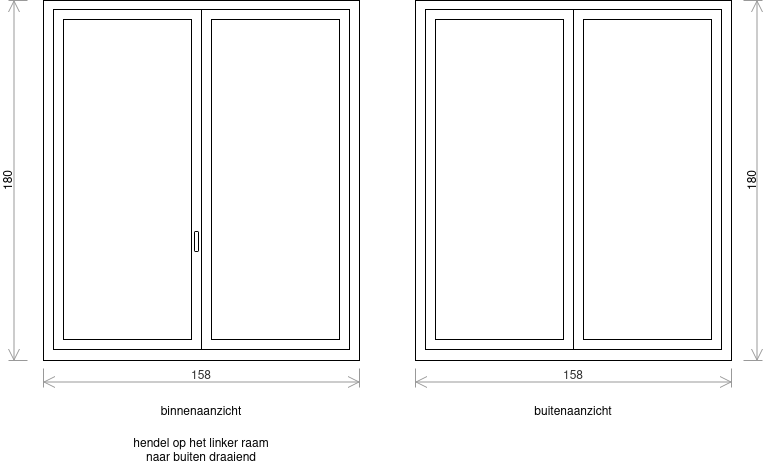

The diagram above was exported from draw.io. Its source (the exported page's mxGraphModel, read from the mxfile embedded in the PNG):
<mxGraphModel dx="1420" dy="842" grid="1" gridSize="10" guides="1" tooltips="1" connect="1" arrows="1" fold="1" page="1" pageScale="1" pageWidth="1169" pageHeight="827" background="#FFFFFF" math="0" shadow="0">
  <root>
    <mxCell id="0" />
    <mxCell id="1" parent="0" />
    <mxCell id="riyMo2SwUsojybsi9utR-1" value="" style="whiteSpace=wrap;html=1;" parent="1" vertex="1">
      <mxGeometry x="280" y="140" width="316" height="360" as="geometry" />
    </mxCell>
    <mxCell id="riyMo2SwUsojybsi9utR-2" value="" style="rounded=0;whiteSpace=wrap;html=1;" parent="1" vertex="1">
      <mxGeometry x="290" y="149" width="296" height="340" as="geometry" />
    </mxCell>
    <mxCell id="riyMo2SwUsojybsi9utR-3" value="" style="rounded=0;whiteSpace=wrap;html=1;" parent="1" vertex="1">
      <mxGeometry x="290" y="149" width="148" height="340" as="geometry" />
    </mxCell>
    <mxCell id="riyMo2SwUsojybsi9utR-4" value="" style="rounded=0;whiteSpace=wrap;html=1;" parent="1" vertex="1">
      <mxGeometry x="438" y="149" width="148" height="340" as="geometry" />
    </mxCell>
    <mxCell id="riyMo2SwUsojybsi9utR-5" value="" style="rounded=0;whiteSpace=wrap;html=1;" parent="1" vertex="1">
      <mxGeometry x="300" y="159" width="128" height="320" as="geometry" />
    </mxCell>
    <mxCell id="riyMo2SwUsojybsi9utR-6" value="" style="rounded=0;whiteSpace=wrap;html=1;" parent="1" vertex="1">
      <mxGeometry x="448" y="159" width="128" height="320" as="geometry" />
    </mxCell>
    <mxCell id="riyMo2SwUsojybsi9utR-7" value="" style="rounded=1;whiteSpace=wrap;html=1;" parent="1" vertex="1">
      <mxGeometry x="431" y="371" width="4" height="20" as="geometry" />
    </mxCell>
    <mxCell id="riyMo2SwUsojybsi9utR-8" value="&lt;div&gt;binnenaanzicht&lt;/div&gt;" style="text;html=1;strokeColor=none;fillColor=none;align=center;verticalAlign=middle;whiteSpace=wrap;rounded=0;" parent="1" vertex="1">
      <mxGeometry x="280" y="535" width="316" height="30" as="geometry" />
    </mxCell>
    <mxCell id="riyMo2SwUsojybsi9utR-9" value="" style="whiteSpace=wrap;html=1;" parent="1" vertex="1">
      <mxGeometry x="652" y="140" width="316" height="360" as="geometry" />
    </mxCell>
    <mxCell id="riyMo2SwUsojybsi9utR-10" value="" style="rounded=0;whiteSpace=wrap;html=1;" parent="1" vertex="1">
      <mxGeometry x="662" y="149" width="296" height="340" as="geometry" />
    </mxCell>
    <mxCell id="riyMo2SwUsojybsi9utR-11" value="" style="rounded=0;whiteSpace=wrap;html=1;" parent="1" vertex="1">
      <mxGeometry x="662" y="149" width="148" height="340" as="geometry" />
    </mxCell>
    <mxCell id="riyMo2SwUsojybsi9utR-12" value="" style="rounded=0;whiteSpace=wrap;html=1;" parent="1" vertex="1">
      <mxGeometry x="810" y="149" width="148" height="340" as="geometry" />
    </mxCell>
    <mxCell id="riyMo2SwUsojybsi9utR-13" value="" style="rounded=0;whiteSpace=wrap;html=1;" parent="1" vertex="1">
      <mxGeometry x="672" y="159" width="128" height="320" as="geometry" />
    </mxCell>
    <mxCell id="riyMo2SwUsojybsi9utR-14" value="" style="rounded=0;whiteSpace=wrap;html=1;" parent="1" vertex="1">
      <mxGeometry x="820" y="159" width="128" height="320" as="geometry" />
    </mxCell>
    <mxCell id="riyMo2SwUsojybsi9utR-16" value="buitenaanzicht" style="text;html=1;strokeColor=none;fillColor=none;align=center;verticalAlign=middle;whiteSpace=wrap;rounded=0;" parent="1" vertex="1">
      <mxGeometry x="652" y="535" width="316" height="30" as="geometry" />
    </mxCell>
    <mxCell id="riyMo2SwUsojybsi9utR-17" value="158" style="shape=dimension;whiteSpace=wrap;html=1;align=center;points=[];verticalAlign=bottom;spacingBottom=3;labelBackgroundColor=none;fillColor=#f5f5f5;fontColor=#333333;strokeColor=#999999;" parent="1" vertex="1">
      <mxGeometry x="280" y="508" width="316" height="19" as="geometry" />
    </mxCell>
    <mxCell id="riyMo2SwUsojybsi9utR-19" value="158" style="shape=dimension;whiteSpace=wrap;html=1;align=center;points=[];verticalAlign=bottom;spacingBottom=3;labelBackgroundColor=none;fillColor=#f5f5f5;fontColor=#333333;strokeColor=#999999;" parent="1" vertex="1">
      <mxGeometry x="652" y="508" width="316" height="19" as="geometry" />
    </mxCell>
    <mxCell id="riyMo2SwUsojybsi9utR-20" value="180" style="shape=dimension;direction=south;whiteSpace=wrap;html=1;align=center;points=[];verticalAlign=top;labelBackgroundColor=none;horizontal=0;spacingTop=-15;strokeColor=#999999;" parent="1" vertex="1">
      <mxGeometry x="245" y="140" width="19" height="360" as="geometry" />
    </mxCell>
    <mxCell id="riyMo2SwUsojybsi9utR-23" value="180" style="shape=dimension;direction=north;whiteSpace=wrap;html=1;align=center;points=[];verticalAlign=middle;labelBackgroundColor=none;horizontal=0;spacingBottom=3;strokeColor=#999999;labelPosition=center;verticalLabelPosition=middle;flipV=1;flipH=0;" parent="1" vertex="1">
      <mxGeometry x="980" y="140" width="19" height="360" as="geometry" />
    </mxCell>
    <mxCell id="riyMo2SwUsojybsi9utR-25" value="&lt;div&gt;hendel op het linker raam&lt;/div&gt;&lt;div&gt;naar buiten draaiend&lt;br&gt;&lt;/div&gt;" style="text;html=1;strokeColor=none;fillColor=none;align=center;verticalAlign=middle;whiteSpace=wrap;rounded=0;" parent="1" vertex="1">
      <mxGeometry x="280" y="574" width="316" height="30" as="geometry" />
    </mxCell>
  </root>
</mxGraphModel>